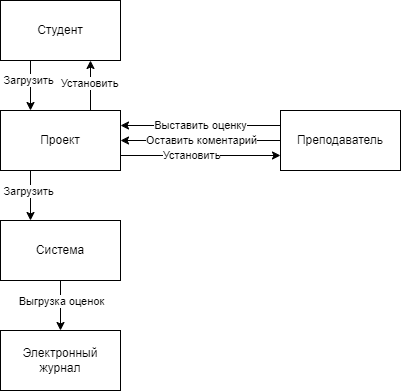

The diagram above was exported from draw.io. Its source (the exported page's mxGraphModel, read from the mxfile embedded in the PNG):
<mxGraphModel dx="1395" dy="703" grid="1" gridSize="10" guides="1" tooltips="1" connect="1" arrows="1" fold="1" page="1" pageScale="1" pageWidth="827" pageHeight="1169" math="0" shadow="0">
  <root>
    <mxCell id="0" />
    <mxCell id="1" parent="0" />
    <mxCell id="0A_tV6umw0_liM5opeAJ-18" style="edgeStyle=orthogonalEdgeStyle;rounded=0;orthogonalLoop=1;jettySize=auto;html=1;exitX=0.5;exitY=1;exitDx=0;exitDy=0;entryX=0.5;entryY=0;entryDx=0;entryDy=0;" edge="1" parent="1" source="0A_tV6umw0_liM5opeAJ-1" target="0A_tV6umw0_liM5opeAJ-17">
      <mxGeometry relative="1" as="geometry" />
    </mxCell>
    <mxCell id="0A_tV6umw0_liM5opeAJ-19" value="Выгрузка оценок" style="edgeLabel;html=1;align=center;verticalAlign=middle;resizable=0;points=[];" vertex="1" connectable="0" parent="0A_tV6umw0_liM5opeAJ-18">
      <mxGeometry x="-0.1533" y="1" relative="1" as="geometry">
        <mxPoint as="offset" />
      </mxGeometry>
    </mxCell>
    <mxCell id="0A_tV6umw0_liM5opeAJ-1" value="Система" style="rounded=0;whiteSpace=wrap;html=1;" vertex="1" parent="1">
      <mxGeometry x="400" y="330" width="120" height="60" as="geometry" />
    </mxCell>
    <mxCell id="0A_tV6umw0_liM5opeAJ-3" style="edgeStyle=orthogonalEdgeStyle;rounded=0;orthogonalLoop=1;jettySize=auto;html=1;exitX=0.25;exitY=1;exitDx=0;exitDy=0;entryX=0.25;entryY=0;entryDx=0;entryDy=0;" edge="1" parent="1" source="0A_tV6umw0_liM5opeAJ-2" target="0A_tV6umw0_liM5opeAJ-1">
      <mxGeometry relative="1" as="geometry" />
    </mxCell>
    <mxCell id="0A_tV6umw0_liM5opeAJ-4" value="Загрузить" style="edgeLabel;html=1;align=center;verticalAlign=middle;resizable=0;points=[];" vertex="1" connectable="0" parent="0A_tV6umw0_liM5opeAJ-3">
      <mxGeometry x="-0.1533" y="-2" relative="1" as="geometry">
        <mxPoint as="offset" />
      </mxGeometry>
    </mxCell>
    <mxCell id="0A_tV6umw0_liM5opeAJ-7" style="edgeStyle=orthogonalEdgeStyle;rounded=0;orthogonalLoop=1;jettySize=auto;html=1;exitX=0.75;exitY=0;exitDx=0;exitDy=0;entryX=0.75;entryY=1;entryDx=0;entryDy=0;" edge="1" parent="1" source="0A_tV6umw0_liM5opeAJ-2" target="0A_tV6umw0_liM5opeAJ-5">
      <mxGeometry relative="1" as="geometry" />
    </mxCell>
    <mxCell id="0A_tV6umw0_liM5opeAJ-9" value="Установить" style="edgeLabel;html=1;align=center;verticalAlign=middle;resizable=0;points=[];" vertex="1" connectable="0" parent="0A_tV6umw0_liM5opeAJ-7">
      <mxGeometry x="0.0867" y="1" relative="1" as="geometry">
        <mxPoint as="offset" />
      </mxGeometry>
    </mxCell>
    <mxCell id="0A_tV6umw0_liM5opeAJ-15" style="edgeStyle=orthogonalEdgeStyle;rounded=0;orthogonalLoop=1;jettySize=auto;html=1;exitX=1;exitY=0.75;exitDx=0;exitDy=0;entryX=0;entryY=0.75;entryDx=0;entryDy=0;" edge="1" parent="1" source="0A_tV6umw0_liM5opeAJ-2" target="0A_tV6umw0_liM5opeAJ-10">
      <mxGeometry relative="1" as="geometry" />
    </mxCell>
    <mxCell id="0A_tV6umw0_liM5opeAJ-16" value="Установить" style="edgeLabel;html=1;align=center;verticalAlign=middle;resizable=0;points=[];" vertex="1" connectable="0" parent="0A_tV6umw0_liM5opeAJ-15">
      <mxGeometry x="-0.119" relative="1" as="geometry">
        <mxPoint as="offset" />
      </mxGeometry>
    </mxCell>
    <mxCell id="0A_tV6umw0_liM5opeAJ-2" value="Проект" style="rounded=0;whiteSpace=wrap;html=1;" vertex="1" parent="1">
      <mxGeometry x="400" y="220" width="120" height="60" as="geometry" />
    </mxCell>
    <mxCell id="0A_tV6umw0_liM5opeAJ-6" style="edgeStyle=orthogonalEdgeStyle;rounded=0;orthogonalLoop=1;jettySize=auto;html=1;exitX=0.25;exitY=1;exitDx=0;exitDy=0;entryX=0.25;entryY=0;entryDx=0;entryDy=0;" edge="1" parent="1" source="0A_tV6umw0_liM5opeAJ-5" target="0A_tV6umw0_liM5opeAJ-2">
      <mxGeometry relative="1" as="geometry" />
    </mxCell>
    <mxCell id="0A_tV6umw0_liM5opeAJ-8" value="Загрузить" style="edgeLabel;html=1;align=center;verticalAlign=middle;resizable=0;points=[];" vertex="1" connectable="0" parent="0A_tV6umw0_liM5opeAJ-6">
      <mxGeometry x="-0.22" y="-2" relative="1" as="geometry">
        <mxPoint as="offset" />
      </mxGeometry>
    </mxCell>
    <mxCell id="0A_tV6umw0_liM5opeAJ-5" value="Студент" style="rounded=0;whiteSpace=wrap;html=1;" vertex="1" parent="1">
      <mxGeometry x="400" y="110" width="120" height="60" as="geometry" />
    </mxCell>
    <mxCell id="0A_tV6umw0_liM5opeAJ-11" style="edgeStyle=orthogonalEdgeStyle;rounded=0;orthogonalLoop=1;jettySize=auto;html=1;exitX=0;exitY=0.25;exitDx=0;exitDy=0;entryX=1;entryY=0.25;entryDx=0;entryDy=0;" edge="1" parent="1" source="0A_tV6umw0_liM5opeAJ-10" target="0A_tV6umw0_liM5opeAJ-2">
      <mxGeometry relative="1" as="geometry" />
    </mxCell>
    <mxCell id="0A_tV6umw0_liM5opeAJ-12" value="Выставить оценку" style="edgeLabel;html=1;align=center;verticalAlign=middle;resizable=0;points=[];" vertex="1" connectable="0" parent="0A_tV6umw0_liM5opeAJ-11">
      <mxGeometry relative="1" as="geometry">
        <mxPoint as="offset" />
      </mxGeometry>
    </mxCell>
    <mxCell id="0A_tV6umw0_liM5opeAJ-13" style="edgeStyle=orthogonalEdgeStyle;rounded=0;orthogonalLoop=1;jettySize=auto;html=1;exitX=0;exitY=0.5;exitDx=0;exitDy=0;entryX=1;entryY=0.5;entryDx=0;entryDy=0;" edge="1" parent="1" source="0A_tV6umw0_liM5opeAJ-10" target="0A_tV6umw0_liM5opeAJ-2">
      <mxGeometry relative="1" as="geometry" />
    </mxCell>
    <mxCell id="0A_tV6umw0_liM5opeAJ-14" value="Оставить коментарий" style="edgeLabel;html=1;align=center;verticalAlign=middle;resizable=0;points=[];" vertex="1" connectable="0" parent="0A_tV6umw0_liM5opeAJ-13">
      <mxGeometry x="0.119" relative="1" as="geometry">
        <mxPoint x="10" as="offset" />
      </mxGeometry>
    </mxCell>
    <mxCell id="0A_tV6umw0_liM5opeAJ-10" value="Преподаватель" style="rounded=0;whiteSpace=wrap;html=1;" vertex="1" parent="1">
      <mxGeometry x="680" y="220" width="120" height="60" as="geometry" />
    </mxCell>
    <mxCell id="0A_tV6umw0_liM5opeAJ-17" value="Электронный журнал" style="rounded=0;whiteSpace=wrap;html=1;" vertex="1" parent="1">
      <mxGeometry x="400" y="440" width="120" height="60" as="geometry" />
    </mxCell>
  </root>
</mxGraphModel>